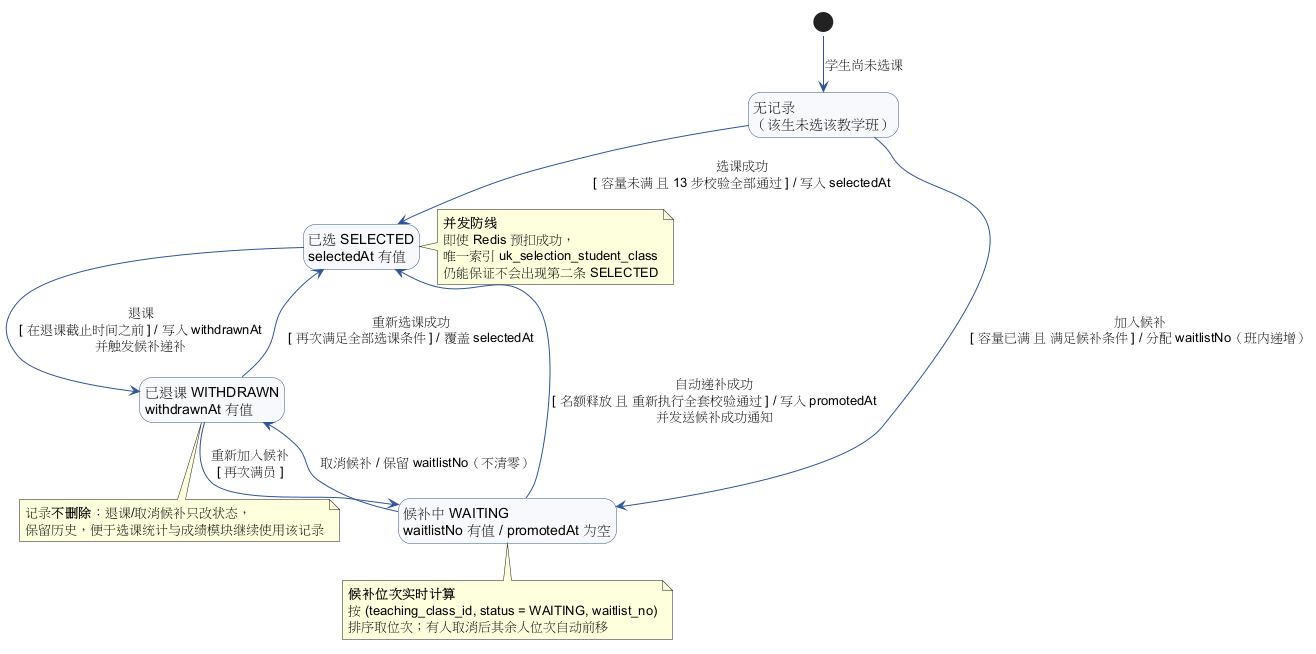

The diagram above was rendered by PlantUML. Its source (embedded in the PNG):
@startuml M4-状态图-选课记录
' ============================================================
' M4 选课与候补 —— 状态图（大作业7）
' 约束：状态图**只能有一个对象** → 本图对象 = 「选课记录 CourseSelection」
' 关键设计：同一「学生 + 教学班」只存在一条记录
'           （uk_selection_student_class 唯一索引），
'           候补与正式选课复用同一条记录，状态原地流转，不物理删除。
' ============================================================
!pragma layout smetana
hide empty description
skinparam shadowing false
skinparam state {
  BackgroundColor #F7F9FC
  BorderColor #2F5597
  ArrowColor #2F5597
  StartColor #2F5597
  EndColor #2F5597
}

state "无记录\n（该生未选该教学班）" as None
state "已选 SELECTED\nselectedAt 有值" as Selected
state "候补中 WAITING\nwaitlistNo 有值 / promotedAt 为空" as Waiting
state "已退课 WITHDRAWN\nwithdrawnAt 有值" as Withdrawn

[*] --> None : 学生尚未选课

None --> Selected : 选课成功\n[ 容量未满 且 13 步校验全部通过 ] / 写入 selectedAt
None --> Waiting  : 加入候补\n[ 容量已满 且 满足候补条件 ] / 分配 waitlistNo（班内递增）

Selected --> Withdrawn : 退课\n[ 在退课截止时间之前 ] / 写入 withdrawnAt\n并触发候补递补
Waiting  --> Withdrawn : 取消候补 / 保留 waitlistNo（不清零）

Waiting  --> Selected : 自动递补成功\n[ 名额释放 且 重新执行全套校验通过 ] / 写入 promotedAt\n并发送候补成功通知

Withdrawn --> Selected : 重新选课成功\n[ 再次满足全部选课条件 ] / 覆盖 selectedAt
Withdrawn --> Waiting  : 重新加入候补\n[ 再次满员 ]

note right of Selected
  **并发防线**
  即使 Redis 预扣成功，
  唯一索引 uk_selection_student_class
  仍能保证不会出现第二条 SELECTED
end note

note bottom of Waiting
  **候补位次实时计算**
  按 (teaching_class_id, status = WAITING, waitlist_no)
  排序取位次；有人取消后其余人位次自动前移
end note

note bottom of Withdrawn
  记录**不删除**：退课/取消候补只改状态，
  保留历史，便于选课统计与成绩模块继续使用该记录
end note
@enduml